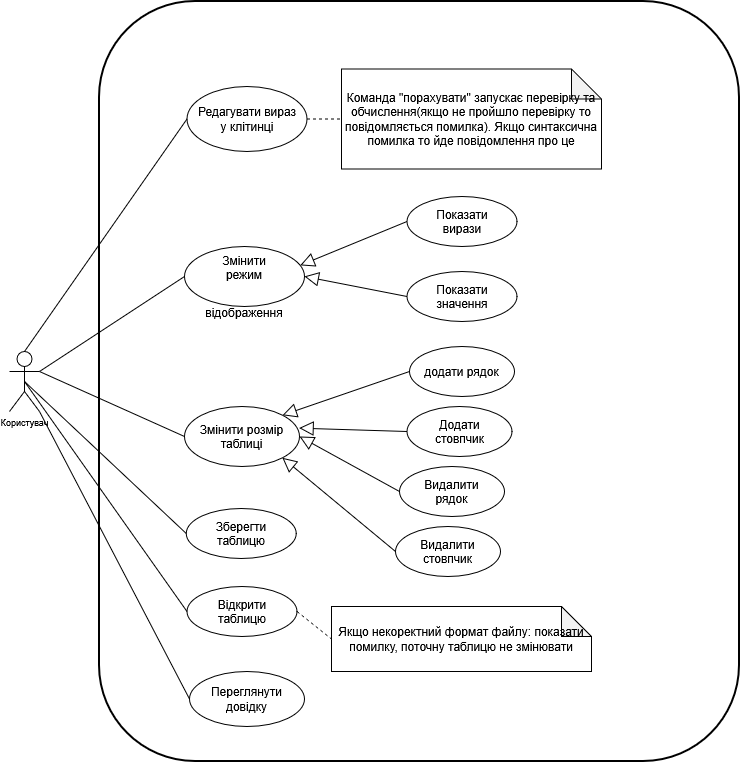

The diagram above was exported from draw.io. Its source (the exported page's mxGraphModel, read from the mxfile embedded in the PNG):
<mxGraphModel dx="1321" dy="787" grid="1" gridSize="10" guides="1" tooltips="1" connect="1" arrows="1" fold="1" page="1" pageScale="1" pageWidth="920" pageHeight="890" background="light-dark(#ffffff, #121212)" math="0" shadow="0">
  <root>
    <mxCell id="0" />
    <mxCell id="1" parent="0" />
    <mxCell id="j8KpL3mNq9RvWzX4tB2c-1" parent="1" style="rounded=1;whiteSpace=wrap;html=1;fillColor=none;strokeWidth=2;" value="" vertex="1">
      <mxGeometry height="760" width="640" x="150" y="95" as="geometry" />
    </mxCell>
    <mxCell id="j8KpL3mNq9RvWzX4tB2c-2" parent="1" style="shape=umlActor;verticalLabelPosition=bottom;verticalAlign=top;html=1;outlineConnect=0;fontSize=9;" value="Користувач" vertex="1">
      <mxGeometry height="60" width="30" x="60" y="445" as="geometry" />
    </mxCell>
    <mxCell id="j8KpL3mNq9RvWzX4tB2c-3" parent="1" style="ellipse;whiteSpace=wrap;html=1;shapeInside=1;" value="Редагувати вираз у клітинці" vertex="1">
      <mxGeometry height="65" width="120" x="237.5" y="180" as="geometry" />
    </mxCell>
    <mxCell id="j8KpL3mNq9RvWzX4tB2c-10" parent="1" style="ellipse;whiteSpace=wrap;html=1;shapeInside=1;" value="Змінити режим відображення" vertex="1">
      <mxGeometry height="60" width="120" x="235" y="340" as="geometry" />
    </mxCell>
    <mxCell id="j8KpL3mNq9RvWzX4tB2c-11" parent="1" style="ellipse;whiteSpace=wrap;html=1;shapeInside=1;" value="Показати вирази" vertex="1">
      <mxGeometry height="50" width="110" x="457.5" y="290" as="geometry" />
    </mxCell>
    <mxCell id="j8KpL3mNq9RvWzX4tB2c-12" parent="1" style="ellipse;whiteSpace=wrap;html=1;shapeInside=1;" value="Показати значення" vertex="1">
      <mxGeometry height="50" width="110" x="457.5" y="365" as="geometry" />
    </mxCell>
    <mxCell id="j8KpL3mNq9RvWzX4tB2c-13" parent="1" style="ellipse;whiteSpace=wrap;html=1;shapeInside=1;" value="Змінити розмір таблиці" vertex="1">
      <mxGeometry height="60" width="115" x="235" y="500" as="geometry" />
    </mxCell>
    <mxCell id="j8KpL3mNq9RvWzX4tB2c-14" parent="1" style="ellipse;whiteSpace=wrap;html=1;shapeInside=1;" value="додати рядок" vertex="1">
      <mxGeometry height="50" width="105" x="460" y="440" as="geometry" />
    </mxCell>
    <mxCell id="j8KpL3mNq9RvWzX4tB2c-15" parent="1" style="ellipse;whiteSpace=wrap;html=1;shapeInside=1;" value="Додати стовпчик" vertex="1">
      <mxGeometry height="50" width="105" x="457.5" y="500" as="geometry" />
    </mxCell>
    <mxCell id="j8KpL3mNq9RvWzX4tB2c-16" parent="1" style="ellipse;whiteSpace=wrap;html=1;shapeInside=1;" value="Видалити рядок" vertex="1">
      <mxGeometry height="50" width="105" x="450" y="560" as="geometry" />
    </mxCell>
    <mxCell id="j8KpL3mNq9RvWzX4tB2c-17" parent="1" style="ellipse;whiteSpace=wrap;html=1;shapeInside=1;" value="Видалити стовпчик" vertex="1">
      <mxGeometry height="50" width="105" x="446" y="620" as="geometry" />
    </mxCell>
    <mxCell id="j8KpL3mNq9RvWzX4tB2c-20" parent="1" style="ellipse;whiteSpace=wrap;html=1;shapeInside=1;" value="Зберегти таблицю" vertex="1">
      <mxGeometry height="50" width="110" x="236.75" y="602" as="geometry" />
    </mxCell>
    <mxCell id="j8KpL3mNq9RvWzX4tB2c-21" parent="1" style="ellipse;whiteSpace=wrap;html=1;shapeInside=1;" value="Відкрити таблицю" vertex="1">
      <mxGeometry height="50" width="110" x="237.5" y="680" as="geometry" />
    </mxCell>
    <mxCell id="j8KpL3mNq9RvWzX4tB2c-23" parent="1" style="ellipse;whiteSpace=wrap;html=1;shapeInside=1;" value="Переглянути довідку" vertex="1">
      <mxGeometry height="55" width="115" x="240" y="765" as="geometry" />
    </mxCell>
    <mxCell id="j8KpL3mNq9RvWzX4tB2c-30" edge="1" parent="1" source="j8KpL3mNq9RvWzX4tB2c-2" style="endArrow=none;html=1;rounded=0;exitX=0.5;exitY=0;exitDx=0;exitDy=0;exitPerimeter=0;entryX=0;entryY=0.5;entryDx=0;entryDy=0;" target="j8KpL3mNq9RvWzX4tB2c-3" value="">
      <mxGeometry height="50" relative="1" width="50" as="geometry" />
    </mxCell>
    <mxCell id="j8KpL3mNq9RvWzX4tB2c-32" edge="1" parent="1" source="j8KpL3mNq9RvWzX4tB2c-2" style="endArrow=none;html=1;rounded=0;exitX=1;exitY=0.3333333333333333;exitDx=0;exitDy=0;exitPerimeter=0;entryX=0;entryY=0.5;entryDx=0;entryDy=0;" target="j8KpL3mNq9RvWzX4tB2c-10" value="">
      <mxGeometry height="50" relative="1" width="50" as="geometry" />
    </mxCell>
    <mxCell id="j8KpL3mNq9RvWzX4tB2c-33" edge="1" parent="1" source="j8KpL3mNq9RvWzX4tB2c-2" style="endArrow=none;html=1;rounded=0;exitX=1;exitY=0.3333333333333333;exitDx=0;exitDy=0;exitPerimeter=0;entryX=0;entryY=0.5;entryDx=0;entryDy=0;" target="j8KpL3mNq9RvWzX4tB2c-13" value="">
      <mxGeometry height="50" relative="1" width="50" as="geometry" />
    </mxCell>
    <mxCell id="j8KpL3mNq9RvWzX4tB2c-34" edge="1" parent="1" source="j8KpL3mNq9RvWzX4tB2c-2" style="endArrow=none;html=1;rounded=0;entryX=0;entryY=0.5;entryDx=0;entryDy=0;exitX=0.5;exitY=0.5;exitDx=0;exitDy=0;exitPerimeter=0;" target="j8KpL3mNq9RvWzX4tB2c-21" value="">
      <mxGeometry height="50" relative="1" width="50" as="geometry">
        <mxPoint x="239.99999999999977" y="695.9999999999998" as="targetPoint" />
      </mxGeometry>
    </mxCell>
    <mxCell id="j8KpL3mNq9RvWzX4tB2c-35" edge="1" parent="1" source="j8KpL3mNq9RvWzX4tB2c-2" style="endArrow=none;html=1;rounded=0;entryX=0;entryY=0.5;entryDx=0;entryDy=0;exitX=1;exitY=1;exitDx=0;exitDy=0;exitPerimeter=0;" target="j8KpL3mNq9RvWzX4tB2c-23" value="">
      <mxGeometry height="50" relative="1" width="50" as="geometry">
        <mxPoint x="90" y="570" as="sourcePoint" />
      </mxGeometry>
    </mxCell>
    <mxCell id="j8KpL3mNq9RvWzX4tB2c-44" edge="1" parent="1" source="j8KpL3mNq9RvWzX4tB2c-3" style="endArrow=none;dashed=1;html=1;rounded=0;exitX=1;exitY=0.5;exitDx=0;exitDy=0;endFill=0;" value="">
      <mxGeometry height="50" relative="1" width="50" as="geometry">
        <mxPoint x="480" y="212.5" as="targetPoint" />
      </mxGeometry>
    </mxCell>
    <mxCell id="j8KpL3mNq9RvWzX4tB2c-52" edge="1" parent="1" source="j8KpL3mNq9RvWzX4tB2c-11" style="endArrow=block;html=1;rounded=0;exitX=0;exitY=0.5;exitDx=0;exitDy=0;entryX=1;entryY=0.3;entryDx=0;entryDy=0;endFill=0;endSize=12;" target="j8KpL3mNq9RvWzX4tB2c-10" value="">
      <mxGeometry height="50" relative="1" width="50" as="geometry" />
    </mxCell>
    <mxCell id="O3iBnlfceFreQBvTW0VU-2" edge="1" parent="1" source="j8KpL3mNq9RvWzX4tB2c-2" style="endArrow=none;html=1;rounded=0;entryX=0;entryY=0.5;entryDx=0;entryDy=0;exitX=0.5;exitY=0.5;exitDx=0;exitDy=0;exitPerimeter=0;" target="j8KpL3mNq9RvWzX4tB2c-20" value="">
      <mxGeometry height="50" relative="1" width="50" as="geometry">
        <mxPoint x="85" y="485" as="sourcePoint" />
        <mxPoint x="248" y="702" as="targetPoint" />
      </mxGeometry>
    </mxCell>
    <mxCell id="O3iBnlfceFreQBvTW0VU-3" parent="1" style="shape=note;whiteSpace=wrap;html=1;backgroundOutline=1;darkOpacity=0.05;" value="Якщо некоректний формат файлу: показати помилку, поточну таблицю не змінювати" vertex="1">
      <mxGeometry height="65" width="260" x="382" y="700" as="geometry" />
    </mxCell>
    <mxCell id="O3iBnlfceFreQBvTW0VU-4" edge="1" parent="1" source="j8KpL3mNq9RvWzX4tB2c-21" style="endArrow=none;dashed=1;html=1;rounded=0;exitX=1;exitY=0.5;exitDx=0;exitDy=0;endFill=0;entryX=0;entryY=0.5;entryDx=0;entryDy=0;entryPerimeter=0;" target="O3iBnlfceFreQBvTW0VU-3" value="">
      <mxGeometry height="50" relative="1" width="50" as="geometry">
        <mxPoint x="590" y="652.5" as="sourcePoint" />
        <mxPoint x="712" y="652" as="targetPoint" />
      </mxGeometry>
    </mxCell>
    <mxCell id="O3iBnlfceFreQBvTW0VU-5" parent="1" style="shape=note;whiteSpace=wrap;html=1;backgroundOutline=1;darkOpacity=0.05;" value="&lt;div&gt;Команда &quot;порахувати&quot; запускає перевірку та обчислення(якщо не пройшло перевірку то повідомляється помилка). Якщо синтаксична помилка то йде повідомлення про це&lt;/div&gt;" vertex="1">
      <mxGeometry height="100" width="260" x="392" y="162.5" as="geometry" />
    </mxCell>
    <mxCell id="nmVcD-tj7tCCDObpm12v-1" edge="1" parent="1" source="j8KpL3mNq9RvWzX4tB2c-12" style="endArrow=block;html=1;rounded=0;exitX=0;exitY=0.5;exitDx=0;exitDy=0;entryX=1;entryY=0.5;entryDx=0;entryDy=0;endFill=0;endSize=12;" target="j8KpL3mNq9RvWzX4tB2c-10" value="">
      <mxGeometry height="50" relative="1" width="50" as="geometry">
        <mxPoint x="497" y="410" as="sourcePoint" />
        <mxPoint x="390" y="454" as="targetPoint" />
      </mxGeometry>
    </mxCell>
    <mxCell id="nmVcD-tj7tCCDObpm12v-2" edge="1" parent="1" source="j8KpL3mNq9RvWzX4tB2c-14" style="endArrow=block;html=1;rounded=0;exitX=0;exitY=0.5;exitDx=0;exitDy=0;entryX=1;entryY=0;entryDx=0;entryDy=0;endFill=0;endSize=12;" target="j8KpL3mNq9RvWzX4tB2c-13" value="">
      <mxGeometry height="50" relative="1" width="50" as="geometry">
        <mxPoint x="517" y="500" as="sourcePoint" />
        <mxPoint x="410" y="544" as="targetPoint" />
      </mxGeometry>
    </mxCell>
    <mxCell id="nmVcD-tj7tCCDObpm12v-3" edge="1" parent="1" source="j8KpL3mNq9RvWzX4tB2c-15" style="endArrow=block;html=1;rounded=0;exitX=0;exitY=0.5;exitDx=0;exitDy=0;entryX=0.996;entryY=0.361;entryDx=0;entryDy=0;endFill=0;endSize=12;entryPerimeter=0;" target="j8KpL3mNq9RvWzX4tB2c-13" value="">
      <mxGeometry height="50" relative="1" width="50" as="geometry">
        <mxPoint x="537" y="540" as="sourcePoint" />
        <mxPoint x="410" y="584" as="targetPoint" />
      </mxGeometry>
    </mxCell>
    <mxCell id="nmVcD-tj7tCCDObpm12v-4" edge="1" parent="1" source="j8KpL3mNq9RvWzX4tB2c-16" style="endArrow=block;html=1;rounded=0;exitX=0;exitY=0.5;exitDx=0;exitDy=0;entryX=1;entryY=0.5;entryDx=0;entryDy=0;endFill=0;endSize=12;" target="j8KpL3mNq9RvWzX4tB2c-13" value="">
      <mxGeometry height="50" relative="1" width="50" as="geometry">
        <mxPoint x="547" y="580" as="sourcePoint" />
        <mxPoint x="420" y="624" as="targetPoint" />
      </mxGeometry>
    </mxCell>
    <mxCell id="nmVcD-tj7tCCDObpm12v-5" edge="1" parent="1" source="j8KpL3mNq9RvWzX4tB2c-17" style="endArrow=block;html=1;rounded=0;exitX=0;exitY=0.5;exitDx=0;exitDy=0;entryX=1;entryY=1;entryDx=0;entryDy=0;endFill=0;endSize=12;" target="j8KpL3mNq9RvWzX4tB2c-13" value="">
      <mxGeometry height="50" relative="1" width="50" as="geometry">
        <mxPoint x="527" y="580" as="sourcePoint" />
        <mxPoint x="400" y="624" as="targetPoint" />
      </mxGeometry>
    </mxCell>
  </root>
</mxGraphModel>